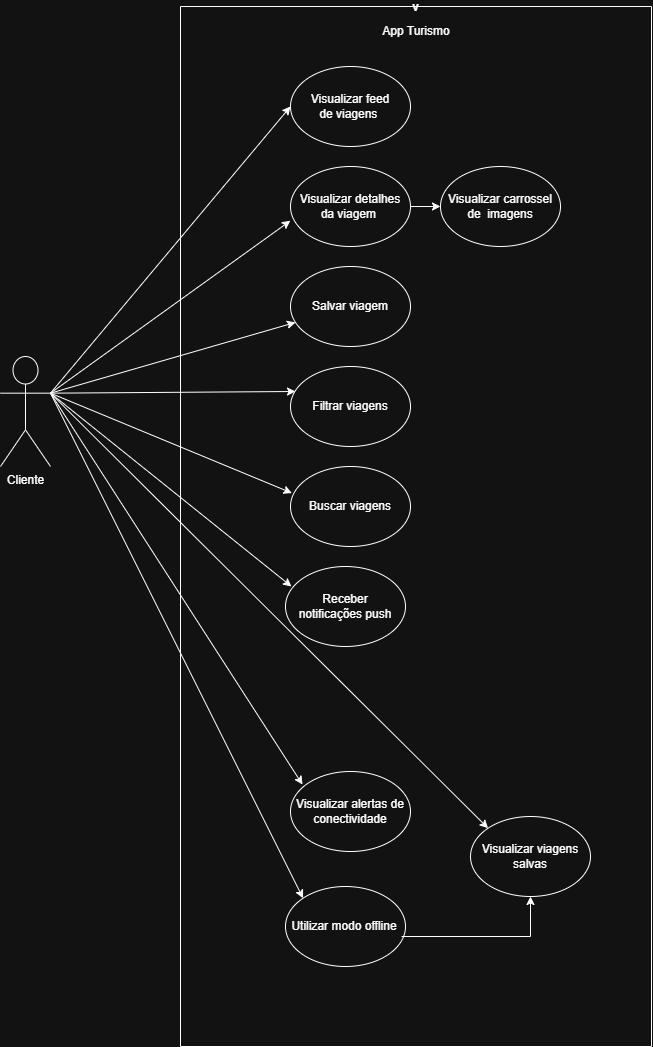

The diagram above was exported from draw.io. Its source (the exported page's mxGraphModel, read from the mxfile embedded in the PNG):
<mxGraphModel dx="1584" dy="863" grid="1" gridSize="10" guides="1" tooltips="1" connect="1" arrows="1" fold="1" page="1" pageScale="1" pageWidth="827" pageHeight="1169" math="0" shadow="0">
  <root>
    <mxCell id="0" />
    <mxCell id="1" parent="0" />
    <mxCell id="8LJXXIp3rQNNv6MDC-eZ-1" parent="1" style="shape=umlActor;verticalLabelPosition=bottom;verticalAlign=top;html=1;outlineConnect=0;" value="&lt;font dir=&quot;auto&quot; style=&quot;vertical-align: inherit;&quot;&gt;&lt;font dir=&quot;auto&quot; style=&quot;vertical-align: inherit;&quot;&gt;Cliente&lt;/font&gt;&lt;/font&gt;&lt;div&gt;&lt;font dir=&quot;auto&quot; style=&quot;vertical-align: inherit;&quot;&gt;&lt;font dir=&quot;auto&quot; style=&quot;vertical-align: inherit;&quot;&gt;&lt;br&gt;&lt;/font&gt;&lt;/font&gt;&lt;/div&gt;" vertex="1">
      <mxGeometry height="110" width="50" x="70" y="530" as="geometry" />
    </mxCell>
    <mxCell id="8LJXXIp3rQNNv6MDC-eZ-2" parent="1" style="swimlane;startSize=0;" value="v" vertex="1">
      <mxGeometry height="1040" width="471" x="250" y="180" as="geometry" />
    </mxCell>
    <mxCell id="8LJXXIp3rQNNv6MDC-eZ-3" parent="8LJXXIp3rQNNv6MDC-eZ-2" style="text;html=1;whiteSpace=wrap;strokeColor=none;fillColor=none;align=center;verticalAlign=middle;rounded=0;" value="&lt;font dir=&quot;auto&quot; style=&quot;vertical-align: inherit;&quot;&gt;&lt;font dir=&quot;auto&quot; style=&quot;vertical-align: inherit;&quot;&gt;App Turismo&lt;/font&gt;&lt;/font&gt;" vertex="1">
      <mxGeometry height="30" width="130" x="170.5" y="10" as="geometry" />
    </mxCell>
    <mxCell id="8LJXXIp3rQNNv6MDC-eZ-4" parent="8LJXXIp3rQNNv6MDC-eZ-2" style="ellipse;whiteSpace=wrap;html=1;" value="" vertex="1">
      <mxGeometry height="80" width="120" x="110" y="60" as="geometry" />
    </mxCell>
    <mxCell id="8LJXXIp3rQNNv6MDC-eZ-5" parent="8LJXXIp3rQNNv6MDC-eZ-2" style="text;html=1;whiteSpace=wrap;strokeColor=none;fillColor=none;align=center;verticalAlign=middle;rounded=0;" value="&lt;font dir=&quot;auto&quot; style=&quot;vertical-align: inherit;&quot;&gt;&lt;font dir=&quot;auto&quot; style=&quot;vertical-align: inherit;&quot;&gt;Visualizar feed de viagens&amp;nbsp;&lt;/font&gt;&lt;/font&gt;" vertex="1">
      <mxGeometry height="30" width="90" x="125" y="85" as="geometry" />
    </mxCell>
    <mxCell id="8LJXXIp3rQNNv6MDC-eZ-9" parent="8LJXXIp3rQNNv6MDC-eZ-2" style="ellipse;whiteSpace=wrap;html=1;" value="" vertex="1">
      <mxGeometry height="80" width="120" x="110" y="160" as="geometry" />
    </mxCell>
    <mxCell id="8LJXXIp3rQNNv6MDC-eZ-14" edge="1" parent="8LJXXIp3rQNNv6MDC-eZ-2" style="edgeStyle=orthogonalEdgeStyle;rounded=0;orthogonalLoop=1;jettySize=auto;html=1;" target="8LJXXIp3rQNNv6MDC-eZ-12" value="">
      <mxGeometry relative="1" as="geometry">
        <mxPoint x="230" y="200" as="sourcePoint" />
      </mxGeometry>
    </mxCell>
    <mxCell id="8LJXXIp3rQNNv6MDC-eZ-10" parent="8LJXXIp3rQNNv6MDC-eZ-2" style="text;html=1;whiteSpace=wrap;strokeColor=none;fillColor=none;align=center;verticalAlign=middle;rounded=0;" value="&lt;font dir=&quot;auto&quot; style=&quot;vertical-align: inherit;&quot;&gt;&lt;font dir=&quot;auto&quot; style=&quot;vertical-align: inherit;&quot;&gt;&lt;font dir=&quot;auto&quot; style=&quot;vertical-align: inherit;&quot;&gt;&lt;font dir=&quot;auto&quot; style=&quot;vertical-align: inherit;&quot;&gt;Visualizar detalhes da viagem&amp;nbsp;&lt;/font&gt;&lt;/font&gt;&lt;/font&gt;&lt;/font&gt;" vertex="1">
      <mxGeometry height="30" width="110" x="115" y="185" as="geometry" />
    </mxCell>
    <mxCell id="8LJXXIp3rQNNv6MDC-eZ-12" parent="8LJXXIp3rQNNv6MDC-eZ-2" style="ellipse;whiteSpace=wrap;html=1;" value="" vertex="1">
      <mxGeometry height="80" width="120" x="260" y="160" as="geometry" />
    </mxCell>
    <mxCell id="8LJXXIp3rQNNv6MDC-eZ-15" parent="8LJXXIp3rQNNv6MDC-eZ-2" style="text;html=1;whiteSpace=wrap;strokeColor=none;fillColor=none;align=center;verticalAlign=middle;rounded=0;" value="&lt;font dir=&quot;auto&quot; style=&quot;vertical-align: inherit;&quot;&gt;&lt;font dir=&quot;auto&quot; style=&quot;vertical-align: inherit;&quot;&gt;&lt;font dir=&quot;auto&quot; style=&quot;vertical-align: inherit;&quot;&gt;&lt;font dir=&quot;auto&quot; style=&quot;vertical-align: inherit;&quot;&gt;&lt;font dir=&quot;auto&quot; style=&quot;vertical-align: inherit;&quot;&gt;&lt;font dir=&quot;auto&quot; style=&quot;vertical-align: inherit;&quot;&gt;Visualizar carrossel de&amp;nbsp; imagens&lt;/font&gt;&lt;/font&gt;&lt;/font&gt;&lt;/font&gt;&lt;/font&gt;&lt;/font&gt;" vertex="1">
      <mxGeometry height="30" width="110" x="265" y="185" as="geometry" />
    </mxCell>
    <mxCell id="8LJXXIp3rQNNv6MDC-eZ-16" parent="8LJXXIp3rQNNv6MDC-eZ-2" style="ellipse;whiteSpace=wrap;html=1;" value="" vertex="1">
      <mxGeometry height="80" width="120" x="110" y="260" as="geometry" />
    </mxCell>
    <mxCell id="8LJXXIp3rQNNv6MDC-eZ-17" parent="8LJXXIp3rQNNv6MDC-eZ-2" style="text;html=1;whiteSpace=wrap;strokeColor=none;fillColor=none;align=center;verticalAlign=middle;rounded=0;" value="&lt;font dir=&quot;auto&quot; style=&quot;vertical-align: inherit;&quot;&gt;&lt;font dir=&quot;auto&quot; style=&quot;vertical-align: inherit;&quot;&gt;&lt;font dir=&quot;auto&quot; style=&quot;vertical-align: inherit;&quot;&gt;&lt;font dir=&quot;auto&quot; style=&quot;vertical-align: inherit;&quot;&gt;&lt;font dir=&quot;auto&quot; style=&quot;vertical-align: inherit;&quot;&gt;&lt;font dir=&quot;auto&quot; style=&quot;vertical-align: inherit;&quot;&gt;Salvar viagem&lt;/font&gt;&lt;/font&gt;&lt;/font&gt;&lt;/font&gt;&lt;/font&gt;&lt;/font&gt;" vertex="1">
      <mxGeometry height="30" width="110" x="115" y="285" as="geometry" />
    </mxCell>
    <mxCell id="8LJXXIp3rQNNv6MDC-eZ-19" parent="8LJXXIp3rQNNv6MDC-eZ-2" style="ellipse;whiteSpace=wrap;html=1;" value="" vertex="1">
      <mxGeometry height="80" width="120" x="110" y="360" as="geometry" />
    </mxCell>
    <mxCell id="8LJXXIp3rQNNv6MDC-eZ-20" parent="8LJXXIp3rQNNv6MDC-eZ-2" style="text;html=1;whiteSpace=wrap;strokeColor=none;fillColor=none;align=center;verticalAlign=middle;rounded=0;" value="&lt;font dir=&quot;auto&quot; style=&quot;vertical-align: inherit;&quot;&gt;&lt;font dir=&quot;auto&quot; style=&quot;vertical-align: inherit;&quot;&gt;&lt;font dir=&quot;auto&quot; style=&quot;vertical-align: inherit;&quot;&gt;&lt;font dir=&quot;auto&quot; style=&quot;vertical-align: inherit;&quot;&gt;&lt;font dir=&quot;auto&quot; style=&quot;vertical-align: inherit;&quot;&gt;&lt;font dir=&quot;auto&quot; style=&quot;vertical-align: inherit;&quot;&gt;&lt;font dir=&quot;auto&quot; style=&quot;vertical-align: inherit;&quot;&gt;&lt;font dir=&quot;auto&quot; style=&quot;vertical-align: inherit;&quot;&gt;Filtrar viagens&lt;/font&gt;&lt;/font&gt;&lt;/font&gt;&lt;/font&gt;&lt;/font&gt;&lt;/font&gt;&lt;/font&gt;&lt;/font&gt;" vertex="1">
      <mxGeometry height="30" width="110" x="115" y="385" as="geometry" />
    </mxCell>
    <mxCell id="8LJXXIp3rQNNv6MDC-eZ-22" parent="8LJXXIp3rQNNv6MDC-eZ-2" style="ellipse;whiteSpace=wrap;html=1;" value="" vertex="1">
      <mxGeometry height="80" width="120" x="110" y="460" as="geometry" />
    </mxCell>
    <mxCell id="8LJXXIp3rQNNv6MDC-eZ-23" parent="8LJXXIp3rQNNv6MDC-eZ-2" style="text;html=1;whiteSpace=wrap;strokeColor=none;fillColor=none;align=center;verticalAlign=middle;rounded=0;" value="&lt;font dir=&quot;auto&quot; style=&quot;vertical-align: inherit;&quot;&gt;&lt;font dir=&quot;auto&quot; style=&quot;vertical-align: inherit;&quot;&gt;&lt;font dir=&quot;auto&quot; style=&quot;vertical-align: inherit;&quot;&gt;&lt;font dir=&quot;auto&quot; style=&quot;vertical-align: inherit;&quot;&gt;&lt;font dir=&quot;auto&quot; style=&quot;vertical-align: inherit;&quot;&gt;&lt;font dir=&quot;auto&quot; style=&quot;vertical-align: inherit;&quot;&gt;&lt;font dir=&quot;auto&quot; style=&quot;vertical-align: inherit;&quot;&gt;&lt;font dir=&quot;auto&quot; style=&quot;vertical-align: inherit;&quot;&gt;&lt;font dir=&quot;auto&quot; style=&quot;vertical-align: inherit;&quot;&gt;&lt;font dir=&quot;auto&quot; style=&quot;vertical-align: inherit;&quot;&gt;Buscar viagens&lt;/font&gt;&lt;/font&gt;&lt;/font&gt;&lt;/font&gt;&lt;/font&gt;&lt;/font&gt;&lt;/font&gt;&lt;/font&gt;&lt;/font&gt;&lt;/font&gt;" vertex="1">
      <mxGeometry height="30" width="110" x="115" y="485" as="geometry" />
    </mxCell>
    <mxCell id="8LJXXIp3rQNNv6MDC-eZ-26" parent="8LJXXIp3rQNNv6MDC-eZ-2" style="ellipse;whiteSpace=wrap;html=1;" value="" vertex="1">
      <mxGeometry height="80" width="120" x="105" y="560" as="geometry" />
    </mxCell>
    <mxCell id="8LJXXIp3rQNNv6MDC-eZ-27" parent="8LJXXIp3rQNNv6MDC-eZ-2" style="text;html=1;whiteSpace=wrap;strokeColor=none;fillColor=none;align=center;verticalAlign=middle;rounded=0;" value="&lt;font dir=&quot;auto&quot; style=&quot;vertical-align: inherit;&quot;&gt;&lt;font dir=&quot;auto&quot; style=&quot;vertical-align: inherit;&quot;&gt;&lt;font dir=&quot;auto&quot; style=&quot;vertical-align: inherit;&quot;&gt;&lt;font dir=&quot;auto&quot; style=&quot;vertical-align: inherit;&quot;&gt;&lt;font dir=&quot;auto&quot; style=&quot;vertical-align: inherit;&quot;&gt;&lt;font dir=&quot;auto&quot; style=&quot;vertical-align: inherit;&quot;&gt;&lt;font dir=&quot;auto&quot; style=&quot;vertical-align: inherit;&quot;&gt;&lt;font dir=&quot;auto&quot; style=&quot;vertical-align: inherit;&quot;&gt;&lt;font dir=&quot;auto&quot; style=&quot;vertical-align: inherit;&quot;&gt;&lt;font dir=&quot;auto&quot; style=&quot;vertical-align: inherit;&quot;&gt;&lt;font dir=&quot;auto&quot; style=&quot;vertical-align: inherit;&quot;&gt;&lt;font dir=&quot;auto&quot; style=&quot;vertical-align: inherit;&quot;&gt;Receber notificações push&lt;/font&gt;&lt;/font&gt;&lt;/font&gt;&lt;/font&gt;&lt;/font&gt;&lt;/font&gt;&lt;/font&gt;&lt;/font&gt;&lt;/font&gt;&lt;/font&gt;&lt;/font&gt;&lt;/font&gt;" vertex="1">
      <mxGeometry height="30" width="110" x="110" y="585" as="geometry" />
    </mxCell>
    <mxCell id="8LJXXIp3rQNNv6MDC-eZ-29" parent="8LJXXIp3rQNNv6MDC-eZ-2" style="ellipse;whiteSpace=wrap;html=1;" value="" vertex="1">
      <mxGeometry height="80" width="120" x="110" y="765" as="geometry" />
    </mxCell>
    <mxCell id="8LJXXIp3rQNNv6MDC-eZ-30" parent="8LJXXIp3rQNNv6MDC-eZ-2" style="text;html=1;whiteSpace=wrap;strokeColor=none;fillColor=none;align=center;verticalAlign=middle;rounded=0;" value="&lt;font dir=&quot;auto&quot; style=&quot;vertical-align: inherit;&quot;&gt;&lt;font dir=&quot;auto&quot; style=&quot;vertical-align: inherit;&quot;&gt;&lt;font dir=&quot;auto&quot; style=&quot;vertical-align: inherit;&quot;&gt;&lt;font dir=&quot;auto&quot; style=&quot;vertical-align: inherit;&quot;&gt;&lt;font dir=&quot;auto&quot; style=&quot;vertical-align: inherit;&quot;&gt;&lt;font dir=&quot;auto&quot; style=&quot;vertical-align: inherit;&quot;&gt;&lt;font dir=&quot;auto&quot; style=&quot;vertical-align: inherit;&quot;&gt;&lt;font dir=&quot;auto&quot; style=&quot;vertical-align: inherit;&quot;&gt;&lt;font dir=&quot;auto&quot; style=&quot;vertical-align: inherit;&quot;&gt;&lt;font dir=&quot;auto&quot; style=&quot;vertical-align: inherit;&quot;&gt;&lt;font dir=&quot;auto&quot; style=&quot;vertical-align: inherit;&quot;&gt;&lt;font dir=&quot;auto&quot; style=&quot;vertical-align: inherit;&quot;&gt;&lt;font dir=&quot;auto&quot; style=&quot;vertical-align: inherit;&quot;&gt;&lt;font dir=&quot;auto&quot; style=&quot;vertical-align: inherit;&quot;&gt;&lt;font dir=&quot;auto&quot; style=&quot;vertical-align: inherit;&quot;&gt;&lt;font dir=&quot;auto&quot; style=&quot;vertical-align: inherit;&quot;&gt;Visualizar alertas de conectividade&lt;/font&gt;&lt;/font&gt;&lt;/font&gt;&lt;/font&gt;&lt;/font&gt;&lt;/font&gt;&lt;/font&gt;&lt;/font&gt;&lt;/font&gt;&lt;/font&gt;&lt;/font&gt;&lt;/font&gt;&lt;/font&gt;&lt;/font&gt;&lt;/font&gt;&lt;/font&gt;" vertex="1">
      <mxGeometry height="30" width="110" x="115" y="790" as="geometry" />
    </mxCell>
    <mxCell id="8LJXXIp3rQNNv6MDC-eZ-31" parent="8LJXXIp3rQNNv6MDC-eZ-2" style="ellipse;whiteSpace=wrap;html=1;" value="" vertex="1">
      <mxGeometry height="80" width="120" x="290" y="810" as="geometry" />
    </mxCell>
    <mxCell id="8LJXXIp3rQNNv6MDC-eZ-32" parent="8LJXXIp3rQNNv6MDC-eZ-2" style="text;html=1;whiteSpace=wrap;strokeColor=none;fillColor=none;align=center;verticalAlign=middle;rounded=0;" value="&lt;font dir=&quot;auto&quot; style=&quot;vertical-align: inherit;&quot;&gt;&lt;font dir=&quot;auto&quot; style=&quot;vertical-align: inherit;&quot;&gt;&lt;font dir=&quot;auto&quot; style=&quot;vertical-align: inherit;&quot;&gt;&lt;font dir=&quot;auto&quot; style=&quot;vertical-align: inherit;&quot;&gt;&lt;font dir=&quot;auto&quot; style=&quot;vertical-align: inherit;&quot;&gt;&lt;font dir=&quot;auto&quot; style=&quot;vertical-align: inherit;&quot;&gt;&lt;font dir=&quot;auto&quot; style=&quot;vertical-align: inherit;&quot;&gt;&lt;font dir=&quot;auto&quot; style=&quot;vertical-align: inherit;&quot;&gt;&lt;font dir=&quot;auto&quot; style=&quot;vertical-align: inherit;&quot;&gt;&lt;font dir=&quot;auto&quot; style=&quot;vertical-align: inherit;&quot;&gt;&lt;font dir=&quot;auto&quot; style=&quot;vertical-align: inherit;&quot;&gt;&lt;font dir=&quot;auto&quot; style=&quot;vertical-align: inherit;&quot;&gt;&lt;font dir=&quot;auto&quot; style=&quot;vertical-align: inherit;&quot;&gt;&lt;font dir=&quot;auto&quot; style=&quot;vertical-align: inherit;&quot;&gt;&lt;font dir=&quot;auto&quot; style=&quot;vertical-align: inherit;&quot;&gt;&lt;font dir=&quot;auto&quot; style=&quot;vertical-align: inherit;&quot;&gt;Visualizar viagens salvas&lt;/font&gt;&lt;/font&gt;&lt;/font&gt;&lt;/font&gt;&lt;/font&gt;&lt;/font&gt;&lt;/font&gt;&lt;/font&gt;&lt;/font&gt;&lt;/font&gt;&lt;/font&gt;&lt;/font&gt;&lt;/font&gt;&lt;/font&gt;&lt;/font&gt;&lt;/font&gt;" vertex="1">
      <mxGeometry height="30" width="110" x="295" y="835" as="geometry" />
    </mxCell>
    <mxCell id="8LJXXIp3rQNNv6MDC-eZ-33" parent="8LJXXIp3rQNNv6MDC-eZ-2" style="ellipse;whiteSpace=wrap;html=1;" value="" vertex="1">
      <mxGeometry height="80" width="120" x="105" y="880" as="geometry" />
    </mxCell>
    <mxCell id="8LJXXIp3rQNNv6MDC-eZ-38" edge="1" parent="8LJXXIp3rQNNv6MDC-eZ-2" source="8LJXXIp3rQNNv6MDC-eZ-33" style="edgeStyle=orthogonalEdgeStyle;rounded=0;orthogonalLoop=1;jettySize=auto;html=1;exitX=0.967;exitY=0.625;exitDx=0;exitDy=0;exitPerimeter=0;entryX=0.5;entryY=1;entryDx=0;entryDy=0;" target="8LJXXIp3rQNNv6MDC-eZ-31" value="">
      <mxGeometry relative="1" as="geometry">
        <mxPoint x="341" y="830" as="targetPoint" />
      </mxGeometry>
    </mxCell>
    <mxCell id="8LJXXIp3rQNNv6MDC-eZ-34" parent="8LJXXIp3rQNNv6MDC-eZ-2" style="text;html=1;whiteSpace=wrap;strokeColor=none;fillColor=none;align=center;verticalAlign=middle;rounded=0;" value="&lt;font dir=&quot;auto&quot; style=&quot;vertical-align: inherit;&quot;&gt;&lt;font dir=&quot;auto&quot; style=&quot;vertical-align: inherit;&quot;&gt;&lt;font dir=&quot;auto&quot; style=&quot;vertical-align: inherit;&quot;&gt;&lt;font dir=&quot;auto&quot; style=&quot;vertical-align: inherit;&quot;&gt;&lt;font dir=&quot;auto&quot; style=&quot;vertical-align: inherit;&quot;&gt;&lt;font dir=&quot;auto&quot; style=&quot;vertical-align: inherit;&quot;&gt;&lt;font dir=&quot;auto&quot; style=&quot;vertical-align: inherit;&quot;&gt;&lt;font dir=&quot;auto&quot; style=&quot;vertical-align: inherit;&quot;&gt;&lt;font dir=&quot;auto&quot; style=&quot;vertical-align: inherit;&quot;&gt;&lt;font dir=&quot;auto&quot; style=&quot;vertical-align: inherit;&quot;&gt;&lt;font dir=&quot;auto&quot; style=&quot;vertical-align: inherit;&quot;&gt;&lt;font dir=&quot;auto&quot; style=&quot;vertical-align: inherit;&quot;&gt;&lt;font dir=&quot;auto&quot; style=&quot;vertical-align: inherit;&quot;&gt;&lt;font dir=&quot;auto&quot; style=&quot;vertical-align: inherit;&quot;&gt;&lt;font dir=&quot;auto&quot; style=&quot;vertical-align: inherit;&quot;&gt;&lt;font dir=&quot;auto&quot; style=&quot;vertical-align: inherit;&quot;&gt;Utilizar modo offline&lt;/font&gt;&lt;/font&gt;&lt;/font&gt;&lt;/font&gt;&lt;/font&gt;&lt;/font&gt;&lt;/font&gt;&lt;/font&gt;&lt;/font&gt;&lt;/font&gt;&lt;/font&gt;&lt;/font&gt;&lt;/font&gt;&lt;/font&gt;&lt;/font&gt;&lt;/font&gt;" vertex="1">
      <mxGeometry height="30" width="110" x="109" y="905" as="geometry" />
    </mxCell>
    <mxCell id="8LJXXIp3rQNNv6MDC-eZ-8" edge="1" parent="1" source="8LJXXIp3rQNNv6MDC-eZ-1" style="endArrow=classic;html=1;rounded=0;entryX=0;entryY=0.5;entryDx=0;entryDy=0;exitX=1;exitY=0.3333333333333333;exitDx=0;exitDy=0;exitPerimeter=0;" target="8LJXXIp3rQNNv6MDC-eZ-4" value="">
      <mxGeometry height="50" relative="1" width="50" as="geometry">
        <mxPoint x="120" y="440" as="sourcePoint" />
        <mxPoint x="170" y="390" as="targetPoint" />
      </mxGeometry>
    </mxCell>
    <mxCell id="8LJXXIp3rQNNv6MDC-eZ-11" edge="1" parent="1" source="8LJXXIp3rQNNv6MDC-eZ-1" style="endArrow=classic;html=1;rounded=0;exitX=1;exitY=0.3333333333333333;exitDx=0;exitDy=0;exitPerimeter=0;entryX=-0.001;entryY=0.678;entryDx=0;entryDy=0;entryPerimeter=0;" target="8LJXXIp3rQNNv6MDC-eZ-9" value="">
      <mxGeometry height="50" relative="1" width="50" as="geometry">
        <mxPoint x="280" y="657" as="sourcePoint" />
        <mxPoint x="330" y="420" as="targetPoint" />
      </mxGeometry>
    </mxCell>
    <mxCell id="8LJXXIp3rQNNv6MDC-eZ-18" edge="1" parent="1" source="8LJXXIp3rQNNv6MDC-eZ-1" style="endArrow=classic;html=1;rounded=0;exitX=1;exitY=0.3333333333333333;exitDx=0;exitDy=0;exitPerimeter=0;" target="8LJXXIp3rQNNv6MDC-eZ-16" value="">
      <mxGeometry height="50" relative="1" width="50" as="geometry">
        <mxPoint x="310" y="744" as="sourcePoint" />
        <mxPoint x="524" y="700" as="targetPoint" />
      </mxGeometry>
    </mxCell>
    <mxCell id="8LJXXIp3rQNNv6MDC-eZ-21" edge="1" parent="1" source="8LJXXIp3rQNNv6MDC-eZ-1" style="endArrow=classic;html=1;rounded=0;entryX=0;entryY=0;entryDx=0;entryDy=0;exitX=1;exitY=0.3333333333333333;exitDx=0;exitDy=0;exitPerimeter=0;" target="8LJXXIp3rQNNv6MDC-eZ-20" value="">
      <mxGeometry height="50" relative="1" width="50" as="geometry">
        <mxPoint x="120" y="450" as="sourcePoint" />
        <mxPoint x="492" y="720" as="targetPoint" />
      </mxGeometry>
    </mxCell>
    <mxCell id="8LJXXIp3rQNNv6MDC-eZ-24" edge="1" parent="1" source="8LJXXIp3rQNNv6MDC-eZ-1" style="endArrow=classic;html=1;rounded=0;exitX=1;exitY=0.3333333333333333;exitDx=0;exitDy=0;exitPerimeter=0;entryX=0.012;entryY=0.332;entryDx=0;entryDy=0;entryPerimeter=0;" target="8LJXXIp3rQNNv6MDC-eZ-22" value="">
      <mxGeometry height="50" relative="1" width="50" as="geometry">
        <mxPoint x="250" y="710" as="sourcePoint" />
        <mxPoint x="330" y="700" as="targetPoint" />
      </mxGeometry>
    </mxCell>
    <mxCell id="8LJXXIp3rQNNv6MDC-eZ-28" edge="1" parent="1" source="8LJXXIp3rQNNv6MDC-eZ-1" style="endArrow=classic;html=1;rounded=0;exitX=1;exitY=0.3333333333333333;exitDx=0;exitDy=0;exitPerimeter=0;entryX=0.05;entryY=0.25;entryDx=0;entryDy=0;entryPerimeter=0;" target="8LJXXIp3rQNNv6MDC-eZ-26" value="">
      <mxGeometry height="50" relative="1" width="50" as="geometry">
        <mxPoint x="130" y="780" as="sourcePoint" />
        <mxPoint x="340" y="913" as="targetPoint" />
      </mxGeometry>
    </mxCell>
    <mxCell id="8LJXXIp3rQNNv6MDC-eZ-35" edge="1" parent="1" source="8LJXXIp3rQNNv6MDC-eZ-1" style="endArrow=classic;html=1;rounded=0;exitX=1;exitY=0.3333333333333333;exitDx=0;exitDy=0;exitPerimeter=0;entryX=0.1;entryY=0.163;entryDx=0;entryDy=0;entryPerimeter=0;" target="8LJXXIp3rQNNv6MDC-eZ-29" value="">
      <mxGeometry height="50" relative="1" width="50" as="geometry">
        <mxPoint x="270" y="870" as="sourcePoint" />
        <mxPoint x="220" y="600" as="targetPoint" />
      </mxGeometry>
    </mxCell>
    <mxCell id="8LJXXIp3rQNNv6MDC-eZ-36" edge="1" parent="1" source="8LJXXIp3rQNNv6MDC-eZ-1" style="endArrow=classic;html=1;rounded=0;exitX=1;exitY=0.3333333333333333;exitDx=0;exitDy=0;exitPerimeter=0;entryX=0;entryY=0;entryDx=0;entryDy=0;" target="8LJXXIp3rQNNv6MDC-eZ-33" value="">
      <mxGeometry height="50" relative="1" width="50" as="geometry">
        <mxPoint x="150" y="970" as="sourcePoint" />
        <mxPoint x="390" y="1331" as="targetPoint" />
      </mxGeometry>
    </mxCell>
    <mxCell id="8LJXXIp3rQNNv6MDC-eZ-45" edge="1" parent="1" source="8LJXXIp3rQNNv6MDC-eZ-1" style="endArrow=classic;html=1;rounded=0;exitX=1;exitY=0.3333333333333333;exitDx=0;exitDy=0;exitPerimeter=0;entryX=0;entryY=0;entryDx=0;entryDy=0;" target="8LJXXIp3rQNNv6MDC-eZ-31" value="">
      <mxGeometry height="50" relative="1" width="50" as="geometry">
        <mxPoint x="510" y="940" as="sourcePoint" />
        <mxPoint x="510" y="1040" as="targetPoint" />
      </mxGeometry>
    </mxCell>
  </root>
</mxGraphModel>